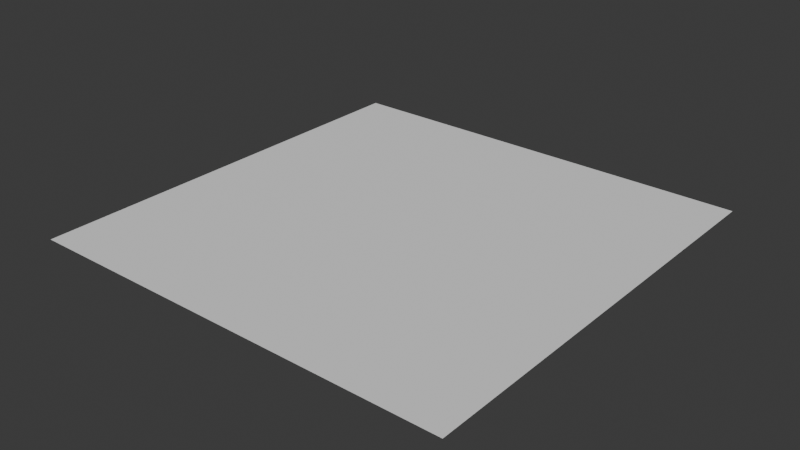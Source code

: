 # Source: mo_shader.blend  (saved by Blender 5.1.30; exported with 4.5.12 LTS)
import bpy
from mathutils import Matrix  # noqa: F401  (used for matrix-valued properties, if any)

bpy.ops.wm.read_factory_settings(use_empty=True)
scene = bpy.context.scene
scene.name = 'Scene'

# ---- collections
col_collection = bpy.data.collections.new('Collection'); scene.collection.children.link(col_collection)

# ---- materials (node trees are filled in below, after node groups)
mat_basic = bpy.data.materials.new('Basic')

# ---- node groups
ng_mo_shader = bpy.data.node_groups.new('MO Shader', 'ShaderNodeTree')
_s = ng_mo_shader.interface.new_socket(name='BSDF', in_out='OUTPUT', socket_type='NodeSocketShader')
_s = ng_mo_shader.interface.new_socket(name='Base Color', in_out='INPUT', socket_type='NodeSocketColor')
_s.default_value = (0.8, 0.8, 0.8, 1.0)
_s.description = 'Color of the material used for diffuse, subsurface, metallic and transmission'
_s = ng_mo_shader.interface.new_socket(name='AO', in_out='INPUT', socket_type='NodeSocketColor')
_s.default_value = (1.0, 1.0, 1.0, 1.0)
_s = ng_mo_shader.interface.new_socket(name='Gloss', in_out='INPUT', socket_type='NodeSocketColor')
_s = ng_mo_shader.interface.new_socket(name='Glow', in_out='INPUT', socket_type='NodeSocketColor')
_s.description = 'Color of light emission from the surface'
_s = ng_mo_shader.interface.new_socket(name='Bump', in_out='INPUT', socket_type='NodeSocketColor')
_s.default_value = (0.5, 0.5, 0.5, 1.0)
_s.description = 'Height above surface. Connect the height map texture to this input'
ng_mo_shader.interface.new_panel('Decal 0')
_s = ng_mo_shader.interface.new_socket(name='Color', in_out='INPUT', socket_type='NodeSocketColor')
_s.description = 'Value of the second color input'
_s = ng_mo_shader.interface.new_socket(name='Alpha', in_out='INPUT', socket_type='NodeSocketFloat')
ng_mo_shader.interface.new_panel('Decal 1')
_s = ng_mo_shader.interface.new_socket(name='Color', in_out='INPUT', socket_type='NodeSocketColor')
_s.description = 'Value of the second color input'
_s = ng_mo_shader.interface.new_socket(name='Alpha', in_out='INPUT', socket_type='NodeSocketFloat')
ng_mo_shader.interface.new_panel('Decal 2')
_s = ng_mo_shader.interface.new_socket(name='Color', in_out='INPUT', socket_type='NodeSocketColor')
_s.description = 'Value of the second color input'
_s = ng_mo_shader.interface.new_socket(name='Alpha', in_out='INPUT', socket_type='NodeSocketFloat')
ng_mo_shader.interface.new_panel('Decal 3')
_s = ng_mo_shader.interface.new_socket(name='Color', in_out='INPUT', socket_type='NodeSocketColor')
_s.description = 'Value of the second color input'
_s = ng_mo_shader.interface.new_socket(name='Alpha', in_out='INPUT', socket_type='NodeSocketFloat')
_N = ng_mo_shader.nodes; _L = ng_mo_shader.links
n0 = _N.new('ShaderNodeBsdfPrincipled'); n0.name = 'Principled BSDF'; n0.location = (360, 38)
n1 = _N.new('NodeGroupOutput'); n1.name = 'Group Output'; n1.location = (714, 38)
n2 = _N.new('NodeGroupInput'); n2.name = 'Group Input'; n2.location = (-1075, -5)
n3 = _N.new('ShaderNodeAmbientOcclusion'); n3.name = 'Ambient Occlusion'; n3.location = (31, 4)
n3.hide = True
n4 = _N.new('ShaderNodeMath'); n4.name = 'Math'; n4.location = (-583, -196)
n4.operation = 'SUBTRACT'
n4.inputs[0].default_value = 1.0
n5 = _N.new('ShaderNodeBump'); n5.name = 'Bump'; n5.location = (-577, -356)
n6 = _N.new('ShaderNodeMix'); n6.name = 'Mix'; n6.location = (-744, 60)
n6.hide = True
n6.data_type = 'RGBA'
n7 = _N.new('ShaderNodeMix'); n7.name = 'Mix.001'; n7.location = (-559, 62)
n7.hide = True
n7.data_type = 'RGBA'
n8 = _N.new('ShaderNodeMix'); n8.name = 'Mix.002'; n8.location = (-371, 58)
n8.hide = True
n8.data_type = 'RGBA'
n9 = _N.new('ShaderNodeMix'); n9.name = 'Mix.003'; n9.location = (-184, 57)
n9.hide = True
n9.data_type = 'RGBA'
_L.new(n0.outputs[0], n1.inputs[0])
_L.new(n2.outputs[1], n3.inputs[1])
_L.new(n3.outputs[0], n0.inputs[0])
_L.new(n2.outputs[2], n4.inputs[1])
_L.new(n2.outputs[3], n0.inputs[27])
_L.new(n2.outputs[3], n0.inputs[28])
_L.new(n5.outputs[0], n0.inputs[5])
_L.new(n2.outputs[4], n5.inputs[3])
_L.new(n4.outputs[0], n0.inputs[2])
_L.new(n2.outputs[6], n6.inputs[0])
_L.new(n2.outputs[5], n6.inputs[7])
_L.new(n2.outputs[0], n6.inputs[6])
_L.new(n6.outputs[2], n7.inputs[6])
_L.new(n7.outputs[2], n8.inputs[6])
_L.new(n8.outputs[2], n9.inputs[6])
_L.new(n2.outputs[8], n7.inputs[0])
_L.new(n2.outputs[7], n7.inputs[7])
_L.new(n2.outputs[10], n8.inputs[0])
_L.new(n2.outputs[9], n8.inputs[7])
_L.new(n2.outputs[11], n9.inputs[7])
_L.new(n2.outputs[12], n9.inputs[0])
_L.new(n9.outputs[2], n3.inputs[0])
_L.new(n2.outputs[2], n0.inputs[1])
n1.is_active_output = True

# ---- material node trees
mat_basic.use_nodes = True; mat_basic.node_tree.nodes.clear()
_N = mat_basic.node_tree.nodes; _L = mat_basic.node_tree.links
n0 = _N.new('ShaderNodeOutputMaterial'); n0.name = 'Material Output'; n0.location = (200, 100)
n1 = _N.new('ShaderNodeGroup'); n1.name = 'MO Shader'; n1.location = (-132, 77)
n1.width = 240
n1.node_tree = ng_mo_shader
n1.inputs[0].default_value = (0.8, 0.8, 0.8, 1.0)
n1.inputs[1].default_value = (1.0, 1.0, 1.0, 1.0)
n1.inputs[2].default_value = (0.0, 0.0, 0.0, 1.0)
n1.inputs[3].default_value = (0.0, 0.0, 0.0, 1.0)
n1.inputs[4].default_value = (0.0, 0.0, 0.0, 1.0)
n1.inputs[5].default_value = (0.0, 0.0, 0.0, 1.0)
n1.inputs[6].default_value = 0.0
n1.inputs[7].default_value = (0.0, 0.0, 0.0, 1.0)
n1.inputs[8].default_value = 0.0
n1.inputs[9].default_value = (0.0, 0.0, 0.0, 1.0)
n1.inputs[10].default_value = 0.0
n1.inputs[11].default_value = (0.0, 0.0, 0.0, 1.0)
n1.inputs[12].default_value = 0.0
_L.new(n1.outputs[0], n0.inputs[0])
n0.is_active_output = True

# ---- world
world_world = bpy.data.worlds.new('World'); scene.world = world_world
world_world.use_nodes = True; world_world.node_tree.nodes.clear()
_N = world_world.node_tree.nodes; _L = world_world.node_tree.links
n0 = _N.new('ShaderNodeOutputWorld'); n0.name = 'World Output'; n0.location = (200, 100)
n1 = _N.new('ShaderNodeBackground'); n1.name = 'Background'; n1.location = (-200, 100)
n1.inputs[0].default_value = (0.05088, 0.05088, 0.05088, 1.0)
_L.new(n1.outputs[0], n0.inputs[0])
n0.is_active_output = True
world_world.color = (0.05088, 0.05088, 0.05088)
world_world.sun_shadow_jitter_overblur = 0.0

# ---- meshes
me_plane = bpy.data.meshes.new('Plane')
me_plane.from_pydata([(-1.0, -1.0, 0.0), (1.0, -1.0, 0.0), (-1.0, 1.0, 0.0), (1.0, 1.0, 0.0)], [], [(0, 1, 3, 2)])
_uv = me_plane.uv_layers.new(name='UVMap')
_uv.uv.foreach_set('vector', [0.0, 0.0, 1.0, 0.0, 1.0, 1.0, 0.0, 1.0])
me_plane.materials.append(mat_basic)
me_plane.update()

# ---- objects
ob_plane = bpy.data.objects.new('Plane', me_plane)

# ---- transforms, parenting, visibility, modifiers, constraints
ob_plane.location = (0.0, 0.0, 0.0)

# ---- collection membership
col_collection.objects.link(ob_plane)

# ---- scene / render settings (as saved in the file)
scene.frame_start = 1; scene.frame_end = 250; scene.frame_set(1)
scene.render.engine = 'BLENDER_EEVEE_NEXT'
scene.render.bake_bias = 0.0
scene.render.bake_samples = 0
bpy.context.view_layer.update()

# ---- added for rendering (the .blend has no active camera and no usable light): camera, sun
cam_auto = bpy.data.cameras.new('AutoCamera')
cam_auto.lens = 50.0
cam_auto.sensor_width = 36.0
cam_auto.clip_end = 1000.0
ob_auto_camera = bpy.data.objects.new('AutoCamera', cam_auto)
scene.collection.objects.link(ob_auto_camera)
ob_auto_camera.location = (2.61693, -3.14032, 2.09354)
ob_auto_camera.rotation_euler = (1.09748, -7.21219e-08, 0.694738)
scene.camera = ob_auto_camera
light_auto_sun = bpy.data.lights.new('AutoSun', 'SUN')
light_auto_sun.energy = 3.0
light_auto_sun.angle = 0.0523599
ob_auto_sun = bpy.data.objects.new('AutoSun', light_auto_sun)
scene.collection.objects.link(ob_auto_sun)
ob_auto_sun.rotation_euler = (0.872665, 0.174533, 0.523599)
bpy.context.view_layer.update()
